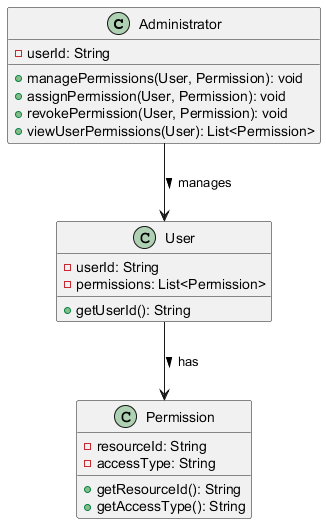

The diagram above was rendered by PlantUML. Its source (embedded in the PNG):
@startuml
class Administrator {
    - userId: String
    + managePermissions(User, Permission): void
    + assignPermission(User, Permission): void
    + revokePermission(User, Permission): void
    + viewUserPermissions(User): List<Permission>
}

class User {
    - userId: String
    - permissions: List<Permission>
    + getUserId(): String
}

class Permission {
    - resourceId: String
    - accessType: String
    + getResourceId(): String
    + getAccessType(): String
}

Administrator --> User: "manages >"
User --> Permission: "has >"
@enduml